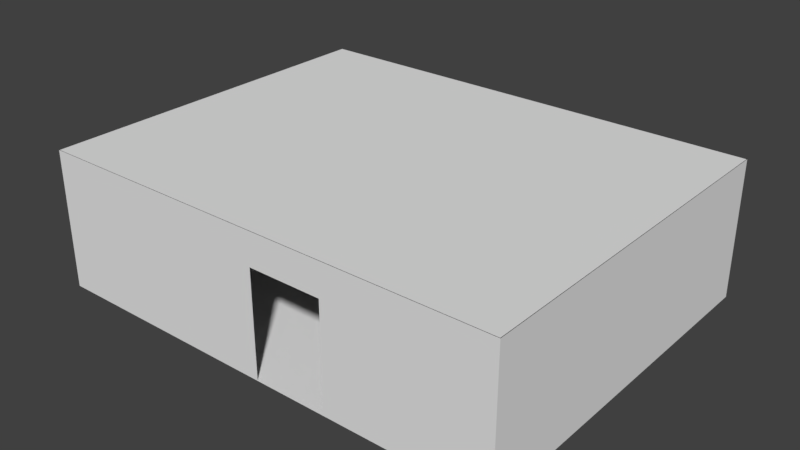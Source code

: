 # Source: Dorm_Closed__BaseMesh_0.1.blend  (saved by Blender 2.78.0; exported with 4.5.12 LTS)
import bpy
from mathutils import Matrix  # noqa: F401  (used for matrix-valued properties, if any)

bpy.ops.wm.read_factory_settings(use_empty=True)
scene = bpy.context.scene
scene.name = 'Scene'

# ---- collections
col_collection_1 = bpy.data.collections.new('Collection 1'); scene.collection.children.link(col_collection_1)

# ---- world
world_world = bpy.data.worlds.new('World'); scene.world = world_world
world_world.color = (0.05088, 0.05088, 0.05088)
world_world.use_sun_shadow = False
world_world.sun_shadow_jitter_overblur = 0.0
world_world.cycles.sampling_method = 'MANUAL'

# ---- meshes
me_plane_002 = bpy.data.meshes.new('Plane.002')
me_plane_002.from_pydata([(-5.153, -4.02, 0.0), (5.143, -4.02, 0.0), (-5.153, 3.99, 0.0), (5.143, 3.99, 0.0)], [], [(0, 1, 3, 2)])
_uv = me_plane_002.uv_layers.new(name='UVMap')
_uv.uv.foreach_set('vector', [8.818e-05, 8.841e-05, 0.9999, 8.818e-05, 0.9999, 0.7777, 8.827e-05, 0.7777])
me_plane_002.use_remesh_preserve_volume = False
me_plane_002.use_remesh_preserve_attributes = False
me_plane_002.use_mirror_vertex_groups = False
me_plane_002.update()
me_plane_006 = bpy.data.meshes.new('Plane.006')
me_plane_006.from_pydata([(4.768e-07, -4.0, -1.5), (4.768e-07, 4.0, -1.5), (4.768e-07, -4.0, 1.5), (4.768e-07, 4.0, 1.5), (-0.01, -4.0, -1.5), (-0.01, 4.0, -1.5), (-0.01, -4.0, 1.5), (-0.01, 4.0, 1.5)], [], [(3, 2, 0, 1), (7, 5, 4, 6), (1, 0, 4, 5), (2, 3, 7, 6), (3, 1, 5, 7), (0, 2, 6, 4)])
_uv = me_plane_006.uv_layers.new(name='UVMap')
_uv.uv.foreach_set('vector', [0.9999, 0.2917, 6.823e-05, 0.2917, 6.123e-05, 6.123e-05, 0.9999, 6.123e-05, 1.0, 0.5833, 0.9999, 0.2917, 6.823e-05, 0.2917, 7.524e-05, 0.5833, 0.9999, 0.2904, 6.123e-05, 0.2904, 6.123e-05, 0.2904, 0.9999, 0.2904, 6.823e-05, 0.5821, 0.9999, 0.5821, 0.9999, 0.5821, 6.823e-05, 0.5821, 0.9999, 0.5821, 0.9999, 0.2904, 0.9999, 0.2904, 0.9999, 0.5821, 6.123e-05, 0.2904, 6.823e-05, 0.5821, 6.823e-05, 0.5821, 6.123e-05, 0.2904])
me_plane_006.use_remesh_preserve_volume = False
me_plane_006.use_remesh_preserve_attributes = False
me_plane_006.use_mirror_vertex_groups = False
me_plane_006.update()
me_plane_005 = bpy.data.meshes.new('Plane.005')
me_plane_005.from_pydata([(-4.768e-07, 4.0, -1.5), (-4.768e-07, -4.0, 1.5), (-4.768e-07, 4.0, 1.5), (-4.768e-07, -4.0, -1.5), (0.01, 4.0, -1.5), (0.01, -4.0, 1.5), (0.01, 4.0, 1.5), (0.01, -4.0, -1.5)], [], [(1, 2, 0, 3), (5, 7, 4, 6), (3, 0, 4, 7), (2, 1, 5, 6), (0, 2, 6, 4), (1, 3, 7, 5)])
_uv = me_plane_005.uv_layers.new(name='UVMap')
_uv.uv.foreach_set('vector', [0.9999, 0.2917, 6.823e-05, 0.2917, 6.123e-05, 6.123e-05, 0.9999, 6.123e-05, 1.0, 0.5833, 0.9999, 0.2917, 6.823e-05, 0.2917, 7.524e-05, 0.5833, 0.9999, 0.2904, 6.123e-05, 0.2904, 6.123e-05, 0.2904, 0.9999, 0.2904, 6.823e-05, 0.5821, 0.9999, 0.5821, 0.9999, 0.5821, 6.823e-05, 0.5821, 0.9999, 0.5821, 0.9999, 0.2904, 0.9999, 0.2904, 0.9999, 0.5821, 6.123e-05, 0.2904, 6.823e-05, 0.5821, 6.823e-05, 0.5821, 6.123e-05, 0.2904])
me_plane_005.use_remesh_preserve_volume = False
me_plane_005.use_remesh_preserve_attributes = False
me_plane_005.use_mirror_vertex_groups = False
me_plane_005.update()
me_plane = bpy.data.meshes.new('Plane')
me_plane.from_pydata([(-5.153, -4.02, 0.0), (5.143, -4.02, 0.0), (-5.153, 3.99, 0.0), (5.143, 3.99, 0.0)], [], [(0, 1, 3, 2)])
_uv = me_plane.uv_layers.new(name='UVMap')
_uv.uv.foreach_set('vector', [8.818e-05, 8.841e-05, 0.9999, 8.818e-05, 0.9999, 0.7777, 8.827e-05, 0.7777])
me_plane.use_remesh_preserve_volume = False
me_plane.use_remesh_preserve_attributes = False
me_plane.use_mirror_vertex_groups = False
me_plane.update()
me_plane_001 = bpy.data.meshes.new('Plane.001')
me_plane_001.from_pydata([(-5.027, 0.0, -1.547), (-5.027, 0.0, 1.453), (5.259, 0.0, 1.453), (0.1732, 0.0, -1.547), (1.773, 0.0, -1.547), (0.1732, 0.0, 1.453), (1.773, 0.0, 1.453), (5.259, 0.0, 0.7526), (-5.027, 0.0, 0.7526), (0.1732, 0.0, 0.7526), (1.773, 0.0, 0.7526), (5.259, 0.0, -1.547), (-5.027, -0.01, -1.547), (-5.027, -0.01, 1.453), (5.259, -0.01, 1.453), (0.1732, -0.01, -1.547), (1.773, -0.01, -1.547), (0.1732, -0.01, 1.453), (1.773, -0.01, 1.453), (5.259, -0.01, 0.7526), (-5.027, -0.01, 0.7526), (0.1732, -0.01, 0.7526), (1.773, -0.01, 0.7526), (5.259, -0.01, -1.547)], [], [(0, 8, 9, 3), (8, 1, 5, 9), (4, 10, 7, 11), (9, 5, 6, 10), (10, 6, 2, 7), (12, 15, 21, 20), (20, 21, 17, 13), (16, 23, 19, 22), (21, 22, 18, 17), (22, 19, 14, 18), (0, 3, 15, 12), (5, 1, 13, 17), (6, 5, 17, 18), (9, 10, 22, 21), (3, 9, 21, 15), (10, 4, 16, 22), (8, 0, 12, 20), (4, 11, 23, 16), (11, 7, 19, 23), (2, 6, 18, 14), (1, 8, 20, 13), (7, 2, 14, 19)])
_uv = me_plane_001.uv_layers.new(name='UVMap')
_uv.uv.foreach_set('vector', [5.424e-05, 5.4e-05, 5.406e-05, 0.2236, 0.5056, 0.2236, 0.5056, 5.463e-05, 5.406e-05, 0.2236, 5.4e-05, 0.2917, 0.5056, 0.2917, 0.5056, 0.2236, 0.6611, 5.573e-05, 0.6611, 0.2236, 0.9999, 0.2236, 0.9999, 5.543e-05, 0.5056, 0.2236, 0.5056, 0.2917, 0.6611, 0.2917, 0.6611, 0.2236, 0.6611, 0.2236, 0.6611, 0.2917, 0.9999, 0.2917, 0.9999, 0.2236, 5.4e-05, 0.2917, 0.5056, 0.2917, 0.5056, 0.5153, 5.382e-05, 0.5153, 5.382e-05, 0.5153, 0.5056, 0.5153, 0.5056, 0.5833, 5.376e-05, 0.5833, 0.6611, 0.2917, 0.9999, 0.2917, 0.9999, 0.5153, 0.6611, 0.5153, 0.5056, 0.5153, 0.6611, 0.5153, 0.6611, 0.5833, 0.5056, 0.5833, 0.6611, 0.5153, 0.9999, 0.5153, 0.9999, 0.5833, 0.6611, 0.5833, 5.424e-05, 0.2929, 0.5056, 0.2929, 0.5056, 0.2929, 5.424e-05, 0.2929, 0.5056, 0.5845, 5.4e-05, 0.5845, 5.4e-05, 0.5845, 0.5056, 0.5845, 0.6611, 0.5845, 0.5056, 0.5845, 0.5056, 0.5845, 0.6611, 0.5845, 0.5056, 0.5165, 0.6611, 0.5165, 0.6611, 0.5165, 0.5056, 0.5165, 0.5056, 0.2929, 0.5056, 0.5165, 0.5056, 0.5165, 0.5056, 0.2929, 0.6611, 0.5165, 0.6611, 0.2929, 0.6611, 0.2929, 0.6611, 0.5165, 5.406e-05, 0.5165, 5.424e-05, 0.2929, 5.424e-05, 0.2929, 5.406e-05, 0.5165, 0.6611, 0.2929, 0.9999, 0.2929, 0.9999, 0.2929, 0.6611, 0.2929, 0.9999, 0.2929, 0.9999, 0.5165, 0.9999, 0.5165, 0.9999, 0.2929, 0.9999, 0.5845, 0.6611, 0.5845, 0.6611, 0.5845, 0.9999, 0.5845, 5.4e-05, 0.5845, 5.406e-05, 0.5165, 5.406e-05, 0.5165, 5.4e-05, 0.5845, 0.9999, 0.5165, 0.9999, 0.5845, 0.9999, 0.5845, 0.9999, 0.5165])
me_plane_001.use_remesh_preserve_volume = False
me_plane_001.use_remesh_preserve_attributes = False
me_plane_001.use_mirror_vertex_groups = False
me_plane_001.update()
me_plane_004 = bpy.data.meshes.new('Plane.004')
me_plane_004.from_pydata([(-5.368, -4.768e-07, -1.459), (4.917, -4.768e-07, -1.459), (-5.368, -4.768e-07, 1.541), (4.917, -4.768e-07, 1.541), (-5.368, 0.01, -1.459), (4.917, 0.01, -1.459), (-5.368, 0.01, 1.541), (4.917, 0.01, 1.541)], [], [(7, 6, 2, 3), (3, 1, 5, 7), (0, 2, 6, 4), (3, 2, 0, 1), (5, 4, 6, 7), (1, 0, 4, 5)])
_uv = me_plane_004.uv_layers.new(name='UVMap')
_uv.uv.foreach_set('vector', [0.9999, 0.5842, 5.4e-05, 0.5842, 5.4e-05, 0.5842, 0.9999, 0.5842, 0.9999, 0.5842, 0.9999, 0.2926, 0.9999, 0.2926, 0.9999, 0.5842, 5.409e-05, 0.2926, 5.4e-05, 0.5842, 5.4e-05, 0.5842, 5.409e-05, 0.2926, 0.9999, 0.2917, 5.4e-05, 0.2917, 5.409e-05, 5.4e-05, 0.9999, 5.414e-05, 0.9999, 0.2917, 5.4e-05, 0.2917, 5.391e-05, 0.5833, 0.9999, 0.5833, 0.9999, 0.2926, 5.409e-05, 0.2926, 5.409e-05, 0.2926, 0.9999, 0.2926])
me_plane_004.use_remesh_preserve_volume = False
me_plane_004.use_remesh_preserve_attributes = False
me_plane_004.use_mirror_vertex_groups = False
me_plane_004.update()

# ---- objects
ob_dormfloor_001 = bpy.data.objects.new('DormFloor.001', me_plane_002)
ob_dormwall_b = bpy.data.objects.new('DormWall_B', me_plane_006)
ob_dormwall_d = bpy.data.objects.new('DormWall_D', me_plane_005)
ob_dormfloor = bpy.data.objects.new('DormFloor', me_plane)
ob_dormwall_a = bpy.data.objects.new('DormWall_A', me_plane_001)
ob_dormwall_c = bpy.data.objects.new('DormWall_C', me_plane_004)

# ---- transforms, parenting, visibility, modifiers, constraints
ob_dormfloor_001.location = (0.0, 0.0, 3.0)
ob_dormfloor_001.lineart.crease_threshold = 0.0
ob_dormwall_b.location = (-5.143, -0.01, 1.5)
ob_dormwall_b.lineart.crease_threshold = 0.0
ob_dormwall_d.location = (5.133, -0.02, 1.5)
ob_dormwall_d.lineart.crease_threshold = 0.0
ob_dormfloor.location = (0.0, 0.0, 0.0)
ob_dormfloor.lineart.crease_threshold = 0.0
ob_dormwall_a.location = (-0.1261, -4.01, 1.547)
ob_dormwall_a.lineart.crease_threshold = 0.0
ob_dormwall_c.location = (0.2256, 3.98, 1.459)
ob_dormwall_c.lineart.crease_threshold = 0.0

# ---- collection membership
col_collection_1.objects.link(ob_dormfloor_001)
col_collection_1.objects.link(ob_dormwall_b)
col_collection_1.objects.link(ob_dormwall_d)
col_collection_1.objects.link(ob_dormfloor)
col_collection_1.objects.link(ob_dormwall_a)
col_collection_1.objects.link(ob_dormwall_c)

# ---- scene / render settings (as saved in the file)
scene.frame_start = 1; scene.frame_end = 250; scene.frame_set(1)
scene.render.engine = 'BLENDER_EEVEE_NEXT'
scene.render.resolution_percentage = 50
scene.render.dither_intensity = 0.0
scene.cycles.use_denoising = False
scene.cycles.samples = 128
scene.cycles.sampling_pattern = 'TABULATED_SOBOL'
scene.cycles.light_sampling_threshold = 0.0
scene.cycles.use_adaptive_sampling = False
scene.cycles.use_light_tree = False
scene.cycles.blur_glossy = 0.0
scene.cycles.sample_clamp_indirect = 0.0
scene.view_settings.view_transform = 'Standard'
bpy.context.view_layer.update()

# ---- added for rendering (the .blend has no active camera and no usable light): camera, sun
cam_auto = bpy.data.cameras.new('AutoCamera')
cam_auto.lens = 50.0
cam_auto.sensor_width = 36.0
cam_auto.clip_end = 1000.0
ob_auto_camera = bpy.data.objects.new('AutoCamera', cam_auto)
scene.collection.objects.link(ob_auto_camera)
ob_auto_camera.location = (12.3793, -14.8761, 11.4074)
ob_auto_camera.rotation_euler = (1.09748, -7.21219e-08, 0.694738)
scene.camera = ob_auto_camera
light_auto_sun = bpy.data.lights.new('AutoSun', 'SUN')
light_auto_sun.energy = 3.0
light_auto_sun.angle = 0.0523599
ob_auto_sun = bpy.data.objects.new('AutoSun', light_auto_sun)
scene.collection.objects.link(ob_auto_sun)
ob_auto_sun.rotation_euler = (0.872665, 0.174533, 0.523599)
bpy.context.view_layer.update()
